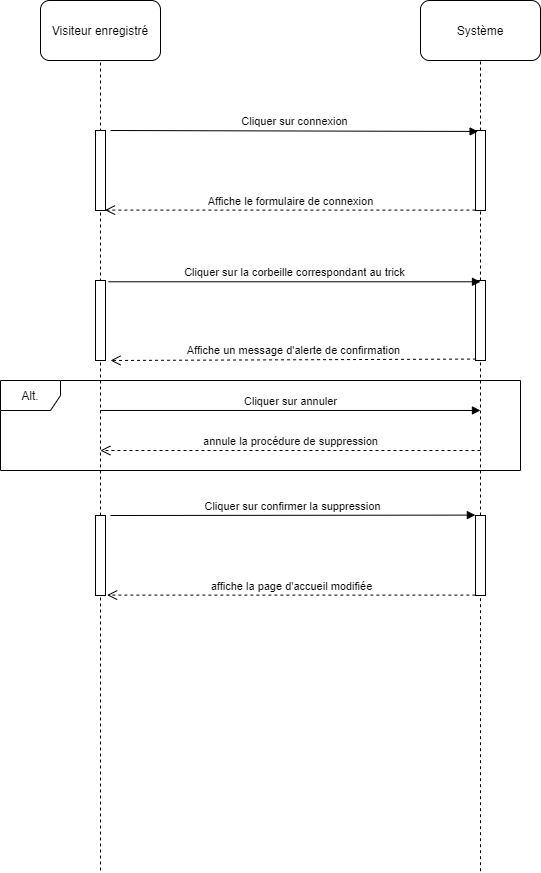

The diagram above was exported from draw.io. Its source (the exported page's mxGraphModel, read from the mxfile embedded in the PNG):
<mxGraphModel dx="1040" dy="521" grid="1" gridSize="10" guides="1" tooltips="1" connect="1" arrows="1" fold="1" page="1" pageScale="1" pageWidth="827" pageHeight="1169" math="0" shadow="0">
  <root>
    <mxCell id="0" />
    <mxCell id="1" parent="0" />
    <mxCell id="WNCCCYSF7j5jvJnASRS--1" value="Visiteur enregistré" style="rounded=1;whiteSpace=wrap;html=1;" parent="1" vertex="1">
      <mxGeometry x="100" y="30" width="120" height="60" as="geometry" />
    </mxCell>
    <mxCell id="WNCCCYSF7j5jvJnASRS--2" value="Système" style="rounded=1;whiteSpace=wrap;html=1;" parent="1" vertex="1">
      <mxGeometry x="480" y="30" width="120" height="60" as="geometry" />
    </mxCell>
    <mxCell id="WNCCCYSF7j5jvJnASRS--3" value="" style="endArrow=none;dashed=1;html=1;entryX=0.5;entryY=1;entryDx=0;entryDy=0;" parent="1" source="WNCCCYSF7j5jvJnASRS--15" target="WNCCCYSF7j5jvJnASRS--1" edge="1">
      <mxGeometry width="50" height="50" relative="1" as="geometry">
        <mxPoint x="160" y="900" as="sourcePoint" />
        <mxPoint x="430" y="230" as="targetPoint" />
      </mxGeometry>
    </mxCell>
    <mxCell id="WNCCCYSF7j5jvJnASRS--4" value="" style="endArrow=none;dashed=1;html=1;entryX=0.5;entryY=1;entryDx=0;entryDy=0;" parent="1" source="WNCCCYSF7j5jvJnASRS--6" target="WNCCCYSF7j5jvJnASRS--2" edge="1">
      <mxGeometry width="50" height="50" relative="1" as="geometry">
        <mxPoint x="540" y="900.6896551724138" as="sourcePoint" />
        <mxPoint x="430" y="300" as="targetPoint" />
      </mxGeometry>
    </mxCell>
    <mxCell id="WNCCCYSF7j5jvJnASRS--5" value="" style="html=1;points=[];perimeter=orthogonalPerimeter;" parent="1" vertex="1">
      <mxGeometry x="155" y="160" width="10" height="80" as="geometry" />
    </mxCell>
    <mxCell id="WNCCCYSF7j5jvJnASRS--6" value="" style="html=1;points=[];perimeter=orthogonalPerimeter;" parent="1" vertex="1">
      <mxGeometry x="535" y="160" width="10" height="80" as="geometry" />
    </mxCell>
    <mxCell id="WNCCCYSF7j5jvJnASRS--7" value="" style="endArrow=none;dashed=1;html=1;entryX=0.5;entryY=1;entryDx=0;entryDy=0;" parent="1" source="WNCCCYSF7j5jvJnASRS--11" target="WNCCCYSF7j5jvJnASRS--6" edge="1">
      <mxGeometry width="50" height="50" relative="1" as="geometry">
        <mxPoint x="540" y="900.6896551724142" as="sourcePoint" />
        <mxPoint x="540" y="90" as="targetPoint" />
      </mxGeometry>
    </mxCell>
    <mxCell id="WNCCCYSF7j5jvJnASRS--8" value="Cliquer sur connexion" style="html=1;verticalAlign=bottom;endArrow=block;exitX=1.5;exitY=0;exitDx=0;exitDy=0;exitPerimeter=0;entryX=0.262;entryY=0.012;entryDx=0;entryDy=0;entryPerimeter=0;" parent="1" source="WNCCCYSF7j5jvJnASRS--5" target="WNCCCYSF7j5jvJnASRS--6" edge="1">
      <mxGeometry width="80" relative="1" as="geometry">
        <mxPoint x="370" y="260" as="sourcePoint" />
        <mxPoint x="450" y="260" as="targetPoint" />
      </mxGeometry>
    </mxCell>
    <mxCell id="WNCCCYSF7j5jvJnASRS--9" value="Affiche le formulaire de connexion" style="html=1;verticalAlign=bottom;endArrow=open;dashed=1;endSize=8;entryX=0.952;entryY=0.995;entryDx=0;entryDy=0;entryPerimeter=0;exitX=-0.014;exitY=0.995;exitDx=0;exitDy=0;exitPerimeter=0;" parent="1" source="WNCCCYSF7j5jvJnASRS--6" target="WNCCCYSF7j5jvJnASRS--5" edge="1">
      <mxGeometry relative="1" as="geometry">
        <mxPoint x="450" y="260" as="sourcePoint" />
        <mxPoint x="370" y="260" as="targetPoint" />
      </mxGeometry>
    </mxCell>
    <mxCell id="WNCCCYSF7j5jvJnASRS--10" value="" style="html=1;points=[];perimeter=orthogonalPerimeter;" parent="1" vertex="1">
      <mxGeometry x="155" y="310" width="10" height="80" as="geometry" />
    </mxCell>
    <mxCell id="WNCCCYSF7j5jvJnASRS--11" value="" style="html=1;points=[];perimeter=orthogonalPerimeter;" parent="1" vertex="1">
      <mxGeometry x="535" y="310" width="10" height="80" as="geometry" />
    </mxCell>
    <mxCell id="WNCCCYSF7j5jvJnASRS--12" value="" style="endArrow=none;dashed=1;html=1;entryX=0.5;entryY=1;entryDx=0;entryDy=0;" parent="1" source="WNCCCYSF7j5jvJnASRS--17" target="WNCCCYSF7j5jvJnASRS--11" edge="1">
      <mxGeometry width="50" height="50" relative="1" as="geometry">
        <mxPoint x="540" y="900.6896551724142" as="sourcePoint" />
        <mxPoint x="540" y="240" as="targetPoint" />
      </mxGeometry>
    </mxCell>
    <mxCell id="WNCCCYSF7j5jvJnASRS--13" value="Cliquer sur la corbeille correspondant au trick" style="html=1;verticalAlign=bottom;endArrow=block;exitX=1.297;exitY=0.016;exitDx=0;exitDy=0;exitPerimeter=0;entryX=0.5;entryY=0.016;entryDx=0;entryDy=0;entryPerimeter=0;" parent="1" source="WNCCCYSF7j5jvJnASRS--10" target="WNCCCYSF7j5jvJnASRS--11" edge="1">
      <mxGeometry width="80" relative="1" as="geometry">
        <mxPoint x="370" y="400" as="sourcePoint" />
        <mxPoint x="450" y="400" as="targetPoint" />
      </mxGeometry>
    </mxCell>
    <mxCell id="WNCCCYSF7j5jvJnASRS--14" value="Affiche un message d'alerte de confirmation" style="html=1;verticalAlign=bottom;endArrow=open;dashed=1;endSize=8;entryX=1.5;entryY=1;entryDx=0;entryDy=0;entryPerimeter=0;exitX=0.055;exitY=0.982;exitDx=0;exitDy=0;exitPerimeter=0;" parent="1" source="WNCCCYSF7j5jvJnASRS--11" target="WNCCCYSF7j5jvJnASRS--10" edge="1">
      <mxGeometry relative="1" as="geometry">
        <mxPoint x="450" y="400" as="sourcePoint" />
        <mxPoint x="370" y="400" as="targetPoint" />
      </mxGeometry>
    </mxCell>
    <mxCell id="WNCCCYSF7j5jvJnASRS--15" value="" style="html=1;points=[];perimeter=orthogonalPerimeter;" parent="1" vertex="1">
      <mxGeometry x="155" y="545" width="10" height="80" as="geometry" />
    </mxCell>
    <mxCell id="WNCCCYSF7j5jvJnASRS--16" value="" style="endArrow=none;dashed=1;html=1;entryX=0.5;entryY=1;entryDx=0;entryDy=0;" parent="1" target="WNCCCYSF7j5jvJnASRS--15" edge="1">
      <mxGeometry width="50" height="50" relative="1" as="geometry">
        <mxPoint x="160" y="900" as="sourcePoint" />
        <mxPoint x="160" y="90" as="targetPoint" />
      </mxGeometry>
    </mxCell>
    <mxCell id="WNCCCYSF7j5jvJnASRS--17" value="" style="html=1;points=[];perimeter=orthogonalPerimeter;" parent="1" vertex="1">
      <mxGeometry x="535" y="545" width="10" height="80" as="geometry" />
    </mxCell>
    <mxCell id="WNCCCYSF7j5jvJnASRS--18" value="" style="endArrow=none;dashed=1;html=1;entryX=0.5;entryY=1;entryDx=0;entryDy=0;" parent="1" target="WNCCCYSF7j5jvJnASRS--17" edge="1">
      <mxGeometry width="50" height="50" relative="1" as="geometry">
        <mxPoint x="540" y="900.6896551724142" as="sourcePoint" />
        <mxPoint x="540" y="390" as="targetPoint" />
      </mxGeometry>
    </mxCell>
    <mxCell id="WNCCCYSF7j5jvJnASRS--19" value="Cliquer sur confirmer la suppression" style="html=1;verticalAlign=bottom;endArrow=block;exitX=1.5;exitY=0;exitDx=0;exitDy=0;exitPerimeter=0;entryX=-0.014;entryY=-0.005;entryDx=0;entryDy=0;entryPerimeter=0;" parent="1" source="WNCCCYSF7j5jvJnASRS--15" target="WNCCCYSF7j5jvJnASRS--17" edge="1">
      <mxGeometry width="80" relative="1" as="geometry">
        <mxPoint x="370" y="470" as="sourcePoint" />
        <mxPoint x="450" y="470" as="targetPoint" />
      </mxGeometry>
    </mxCell>
    <mxCell id="WNCCCYSF7j5jvJnASRS--20" value="affiche la page d'accueil modifiée" style="html=1;verticalAlign=bottom;endArrow=open;dashed=1;endSize=8;entryX=1.159;entryY=0.995;entryDx=0;entryDy=0;entryPerimeter=0;exitX=-0.014;exitY=0.995;exitDx=0;exitDy=0;exitPerimeter=0;" parent="1" source="WNCCCYSF7j5jvJnASRS--17" target="WNCCCYSF7j5jvJnASRS--15" edge="1">
      <mxGeometry relative="1" as="geometry">
        <mxPoint x="450" y="470" as="sourcePoint" />
        <mxPoint x="370" y="470" as="targetPoint" />
      </mxGeometry>
    </mxCell>
    <mxCell id="WNCCCYSF7j5jvJnASRS--21" value="Alt." style="shape=umlFrame;whiteSpace=wrap;html=1;" parent="1" vertex="1">
      <mxGeometry x="60" y="410" width="520" height="90" as="geometry" />
    </mxCell>
    <mxCell id="WNCCCYSF7j5jvJnASRS--22" value="Cliquer sur annuler" style="html=1;verticalAlign=bottom;endArrow=block;exitX=0.192;exitY=0.333;exitDx=0;exitDy=0;exitPerimeter=0;entryX=0.923;entryY=0.333;entryDx=0;entryDy=0;entryPerimeter=0;" parent="1" source="WNCCCYSF7j5jvJnASRS--21" target="WNCCCYSF7j5jvJnASRS--21" edge="1">
      <mxGeometry width="80" relative="1" as="geometry">
        <mxPoint x="370" y="470" as="sourcePoint" />
        <mxPoint x="450" y="470" as="targetPoint" />
      </mxGeometry>
    </mxCell>
    <mxCell id="WNCCCYSF7j5jvJnASRS--23" value="annule la procédure de suppression" style="html=1;verticalAlign=bottom;endArrow=open;dashed=1;endSize=8;entryX=0.192;entryY=0.778;entryDx=0;entryDy=0;entryPerimeter=0;exitX=0.923;exitY=0.778;exitDx=0;exitDy=0;exitPerimeter=0;" parent="1" source="WNCCCYSF7j5jvJnASRS--21" target="WNCCCYSF7j5jvJnASRS--21" edge="1">
      <mxGeometry relative="1" as="geometry">
        <mxPoint x="450" y="470" as="sourcePoint" />
        <mxPoint x="370" y="470" as="targetPoint" />
      </mxGeometry>
    </mxCell>
  </root>
</mxGraphModel>